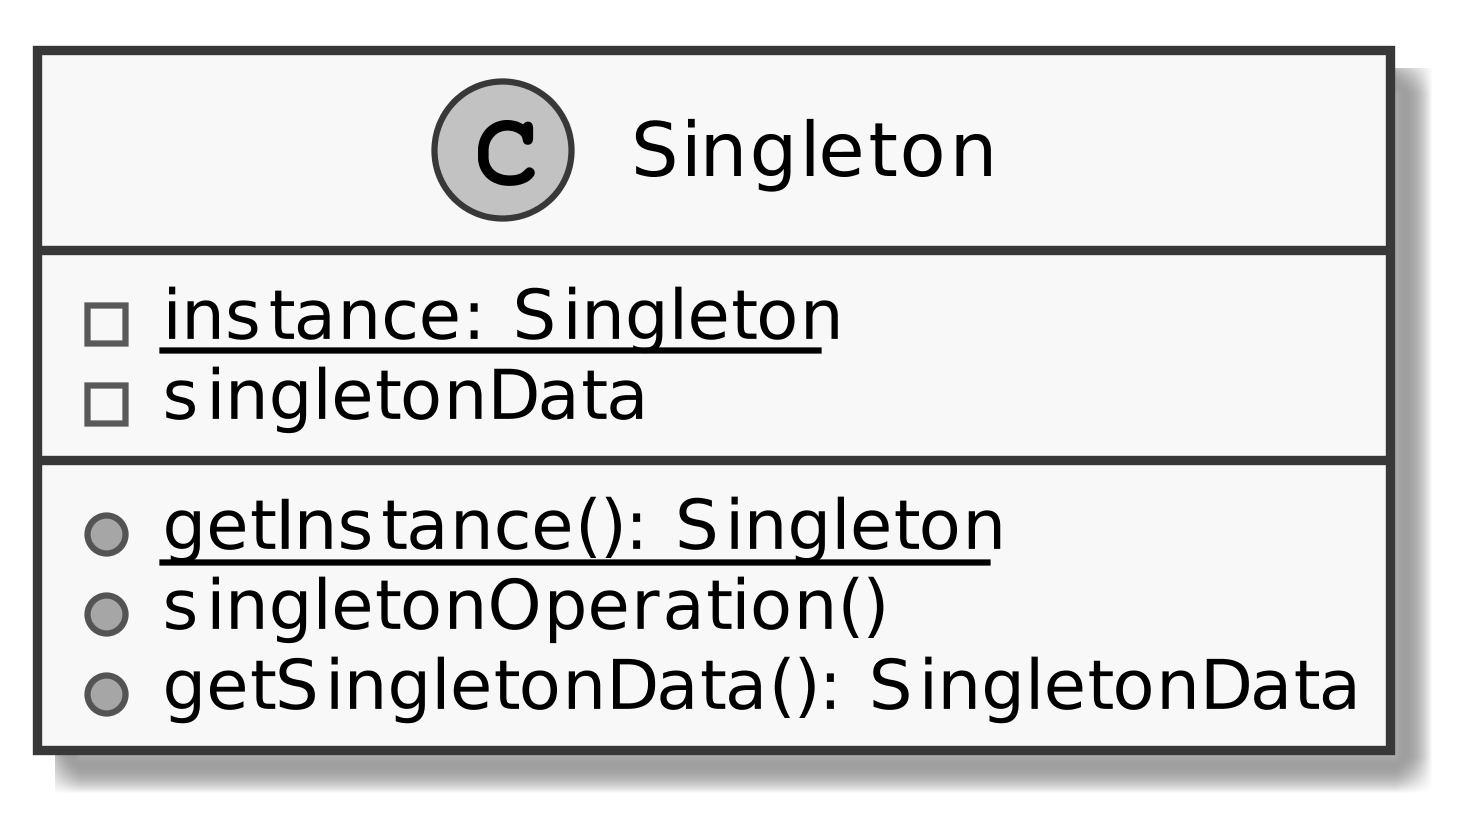

The diagram above was rendered by PlantUML. Its source (embedded in the PNG):
@startuml
skinparamlocked dpi 600
skinparamlocked monochrome true
skinparamlocked classFontName DejaVu Sans
skinparamlocked classAttributeFontName DejaVu Sans
class Singleton {
  {static} -instance: Singleton
  -singletonData
  {static} +getInstance(): Singleton
  +singletonOperation()
  +getSingletonData(): SingletonData
}
@enduml